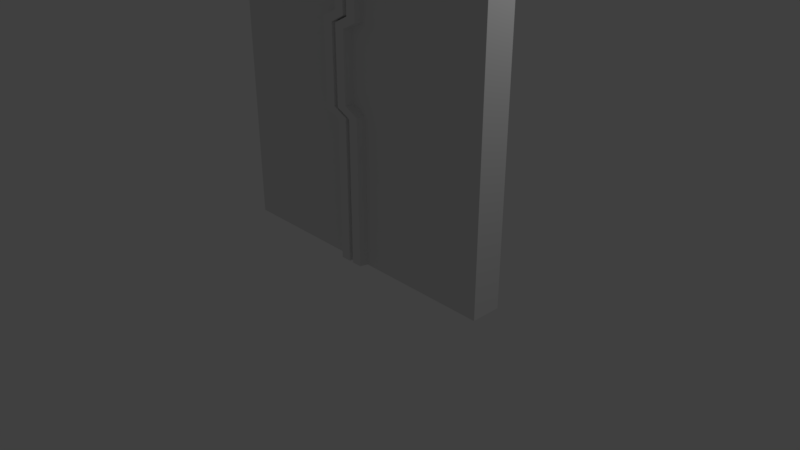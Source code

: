 # Source: door.blend  (saved by Blender 2.78.0; exported with 4.5.12 LTS)
import bpy
from mathutils import Matrix  # noqa: F401  (used for matrix-valued properties, if any)

bpy.ops.wm.read_factory_settings(use_empty=True)
scene = bpy.context.scene
scene.name = 'Scene'

# ---- collections
col_collection_1 = bpy.data.collections.new('Collection 1'); scene.collection.children.link(col_collection_1)

# ---- materials (node trees are filled in below, after node groups)
mat_material = bpy.data.materials.new('Material')
mat_material.alpha_threshold = 0.0
mat_material.use_transparent_shadow = False
mat_material.roughness = 0.5
mat_material.line_color = (0.0, 0.0, 0.0, 1.0)

# ---- material node trees

# ---- world
world_world = bpy.data.worlds.new('World'); scene.world = world_world
world_world.color = (0.05088, 0.05088, 0.05088)
world_world.use_sun_shadow = False
world_world.sun_shadow_jitter_overblur = 0.0
world_world.cycles.sampling_method = 'MANUAL'

# ---- cameras
cam_camera = bpy.data.cameras.new('Camera')
cam_camera.clip_end = 100.0
cam_camera.lens = 35.0
cam_camera.sensor_width = 32.0
cam_camera.sensor_height = 18.0
cam_camera.ortho_scale = 7.314
cam_camera.dof.focus_distance = 0.0
cam_camera.dof.aperture_fstop = 128.0

# ---- lights
light_lamp = bpy.data.lights.new('Lamp', 'POINT')
light_lamp.transmission_factor = 0.0
light_lamp.cutoff_distance = 30.0
light_lamp.energy = 100.0
light_lamp.shadow_buffer_clip_start = 1.001
light_lamp.shadow_soft_size = 0.1
light_lamp.shadow_maximum_resolution = 0.006
light_lamp.use_absolute_resolution = True

# ---- meshes
me_cube_003 = bpy.data.meshes.new('Cube.003')
me_cube_003.from_pydata([(0.0, 0.2, 0.0), (0.0, -0.2, 0.0), (-2.0, -0.2, 0.0), (-2.0, 0.2, 0.0), (4.768e-07, 0.2, 4.0), (-6.557e-07, -0.2, 4.0), (-2.0, -0.2, 4.0), (-2.0, 0.2, 4.0), (0.2, 0.2, 2.0), (0.2, 0.2, 3.0), (0.2, -0.2, 2.0), (0.2, -0.2, 3.0), (-0.2, 0.2, 0.0), (-0.2, -0.2, 0.0), (-0.2, 0.2, 4.0), (-0.2, -0.2, 4.0), (3.278e-07, 0.2, 2.95), (2.682e-07, 0.2, 2.05), (-3.278e-07, -0.2, 2.05), (-4.47e-07, -0.2, 2.95), (3.695e-07, 0.2, 3.1), (-5.081e-07, -0.2, 3.1), (-0.2, 0.2, 3.05), (-0.2, -0.2, 3.05), (2.265e-07, 0.2, 1.9), (-3.114e-07, -0.2, 1.9), (-0.2, -0.2, 1.95), (-0.2, 0.2, 1.95), (-0.03, -0.3, 3.1), (-0.03, -0.3, 4.0), (-0.03, -0.3, 0.0), (-0.03, -0.3, 1.9), (0.17, -0.3, 2.0), (0.17, -0.3, 3.0), (-0.17, -0.3, 0.0), (-0.17, -0.3, 4.0), (0.03, -0.3, 2.05), (0.03, -0.3, 2.95), (-0.17, -0.3, 1.95), (-0.17, -0.3, 3.05), (-0.03, 0.3, 3.1), (-0.03, 0.3, 4.0), (-0.03, 0.3, 0.0), (-0.03, 0.3, 1.9), (0.17, 0.3, 2.0), (0.17, 0.3, 3.0), (-0.17, 0.3, 0.0), (-0.17, 0.3, 4.0), (0.03, 0.3, 2.95), (0.03, 0.3, 2.05), (-0.17, 0.3, 1.95), (-0.17, 0.3, 3.05)], [], [(20, 4, 5, 21), (18, 19, 23, 15, 6, 2, 13, 26), (2, 6, 7, 3), (12, 27, 50, 46), (24, 8, 10, 25), (8, 9, 11, 10), (11, 21, 28, 33), (21, 5, 29, 28), (8, 24, 43, 44), (17, 16, 48, 49), (27, 17, 49, 50), (0, 24, 25, 1), (17, 27, 12, 3, 7, 14, 22, 16), (26, 13, 34, 38), (9, 20, 21, 11), (20, 9, 45, 40), (10, 11, 33, 32), (4, 41, 47, 14, 7, 6, 15, 35, 29, 5), (1, 25, 31, 30), (33, 28, 29, 35, 39, 37, 36, 38, 34, 30, 31, 32), (18, 26, 38, 36), (25, 10, 32, 31), (23, 19, 37, 39), (19, 18, 36, 37), (15, 23, 39, 35), (44, 43, 42, 46, 50, 49, 48, 51, 47, 41, 40, 45), (0, 1, 30, 34, 13, 2, 3, 12, 46, 42), (9, 8, 44, 45), (22, 14, 47, 51), (16, 22, 51, 48), (4, 20, 40, 41), (24, 0, 42, 43)])
me_cube_003.materials.append(mat_material)
me_cube_003.use_remesh_preserve_volume = False
me_cube_003.use_remesh_preserve_attributes = False
me_cube_003.use_mirror_vertex_groups = False
me_cube_003.update()
me_cube = bpy.data.meshes.new('Cube')
me_cube.from_pydata([(0.0, 0.2, 0.0), (0.0, -0.2, 0.0), (-2.0, -0.2, 0.0), (-2.0, 0.2, 0.0), (4.768e-07, 0.2, 4.0), (-6.557e-07, -0.2, 4.0), (-2.0, -0.2, 4.0), (-2.0, 0.2, 4.0), (1.192e-07, 0.2, 1.0), (-0.2, 0.2, 2.0), (-0.2, 0.2, 3.0), (-1.639e-07, -0.2, 1.0), (-0.2, -0.2, 2.0), (-0.2, -0.2, 3.0), (-2.0, -0.2, 1.0), (-2.0, -0.2, 2.0), (-2.0, -0.2, 3.0), (-2.0, 0.2, 1.0), (-2.0, 0.2, 2.0), (-2.0, 0.2, 3.0), (-0.2, 0.2, 0.0), (-0.2, -0.2, 0.0), (-0.2, 0.2, 4.0), (-0.2, -0.2, 4.0), (-0.4, 0.2, 3.05), (-0.4, 0.2, 1.95), (-0.2, 0.2, 1.0), (-0.2, -0.2, 1.0), (-0.4, -0.2, 1.95), (-0.4, -0.2, 3.05), (3.695e-07, 0.2, 3.1), (-5.081e-07, -0.2, 3.1), (-2.0, -0.2, 3.1), (-2.0, 0.2, 3.1), (-0.2, 0.2, 3.15), (-0.2, -0.2, 3.15), (2.265e-07, 0.2, 1.9), (-3.114e-07, -0.2, 1.9), (-2.0, -0.2, 1.9), (-2.0, 0.2, 1.9), (-0.2, -0.2, 1.85), (-0.2, 0.2, 1.85), (-0.03, -0.3, 3.1), (-0.03, -0.3, 4.0), (-0.03, -0.3, 0.0), (-0.03, -0.3, 1.0), (-0.03, -0.3, 1.9), (-0.23, -0.3, 2.0), (-0.23, -0.3, 3.0), (-0.17, -0.3, 0.0), (-0.17, -0.3, 4.0), (-0.17, -0.3, 1.0), (-0.37, -0.3, 1.95), (-0.37, -0.3, 3.05), (-0.17, -0.3, 1.85), (-0.17, -0.3, 3.15), (-0.03, 0.3, 3.1), (-0.03, 0.3, 4.0), (-0.03, 0.3, 0.0), (-0.03, 0.3, 1.0), (-0.03, 0.3, 1.9), (-0.23, 0.3, 2.0), (-0.23, 0.3, 3.0), (-0.17, 0.3, 0.0), (-0.17, 0.3, 4.0), (-0.37, 0.3, 3.05), (-0.37, 0.3, 1.95), (-0.17, 0.3, 1.0), (-0.17, 0.3, 1.85), (-0.17, 0.3, 3.15)], [], [(20, 21, 2, 3), (22, 7, 6, 23), (30, 4, 5, 31), (35, 23, 6, 32), (32, 6, 7, 33), (26, 20, 3, 17), (34, 24, 19, 33), (24, 25, 18, 19), (41, 26, 17, 39), (2, 14, 17, 3), (38, 15, 18, 39), (15, 16, 19, 18), (21, 27, 14, 2), (40, 28, 15, 38), (28, 29, 16, 15), (0, 8, 11, 1), (36, 9, 12, 37), (9, 10, 13, 12), (13, 31, 42, 48), (31, 5, 43, 42), (27, 21, 49, 51), (26, 41, 68, 67), (9, 36, 60, 61), (25, 24, 65, 66), (41, 25, 66, 68), (40, 27, 51, 54), (4, 22, 23, 5), (0, 1, 21, 20), (11, 37, 46, 45), (8, 0, 58, 59), (22, 34, 33, 7), (16, 32, 33, 19), (29, 35, 32, 16), (10, 30, 31, 13), (30, 10, 62, 56), (12, 13, 48, 47), (8, 36, 37, 11), (27, 40, 38, 14), (14, 38, 39, 17), (25, 41, 39, 18), (47, 48, 53, 52), (46, 47, 52, 54), (44, 45, 51, 49), (42, 43, 50, 55), (48, 42, 55, 53), (45, 46, 54, 51), (28, 40, 54, 52), (21, 1, 44, 49), (1, 11, 45, 44), (37, 12, 47, 46), (35, 29, 53, 55), (29, 28, 52, 53), (23, 35, 55, 50), (5, 23, 50, 43), (60, 59, 67, 68), (62, 61, 66, 65), (56, 62, 65, 69), (59, 58, 63, 67), (57, 56, 69, 64), (61, 60, 68, 66), (0, 20, 63, 58), (10, 9, 61, 62), (34, 22, 64, 69), (20, 26, 67, 63), (24, 34, 69, 65), (22, 4, 57, 64), (36, 8, 59, 60), (4, 30, 56, 57)])
me_cube.materials.append(mat_material)
me_cube.use_remesh_preserve_volume = False
me_cube.use_remesh_preserve_attributes = False
me_cube.use_mirror_vertex_groups = False
me_cube.update()

# ---- objects
ob_cube_001 = bpy.data.objects.new('Cube.001', me_cube_003)
ob_cube = bpy.data.objects.new('Cube', me_cube)
ob_lamp = bpy.data.objects.new('Lamp', light_lamp)
ob_camera = bpy.data.objects.new('Camera', cam_camera)

# ---- transforms, parenting, visibility, modifiers, constraints
ob_cube_001.location = (0.0, 0.0, 0.0)
ob_cube_001.rotation_euler = (0.0, -0.0, 3.142)
ob_cube_001.lock_rotations_4d = False
ob_cube_001.empty_display_type = 'ARROWS'
ob_cube_001.lineart.crease_threshold = 0.0
ob_cube.location = (0.0, 0.0, 0.0)
ob_cube.lock_rotations_4d = False
ob_cube.empty_display_type = 'ARROWS'
ob_cube.lineart.crease_threshold = 0.0
ob_lamp.location = (4.076, 1.005, 5.904)
ob_lamp.rotation_euler = (0.6503, 0.05522, 1.866)
ob_lamp.lock_rotations_4d = False
ob_lamp.empty_display_type = 'ARROWS'
ob_lamp.color = (0.0, 0.0, 0.0, 0.0)
ob_lamp.lineart.crease_threshold = 0.0
ob_camera.location = (7.481, -6.508, 5.344)
ob_camera.rotation_euler = (1.109, 0.0, 0.8149)
ob_camera.lock_rotations_4d = False
ob_camera.empty_display_type = 'ARROWS'
ob_camera.color = (0.0, 0.0, 0.0, 0.0)
ob_camera.display_type = 'WIRE'
ob_camera.lineart.crease_threshold = 0.0

# ---- collection membership
col_collection_1.objects.link(ob_cube_001)
col_collection_1.objects.link(ob_cube)
col_collection_1.objects.link(ob_lamp)
col_collection_1.objects.link(ob_camera)

# ---- scene / render settings (as saved in the file)
scene.camera = ob_camera
scene.frame_start = 1; scene.frame_end = 250; scene.frame_set(1)
scene.render.engine = 'BLENDER_EEVEE_NEXT'
scene.render.resolution_percentage = 50
scene.render.dither_intensity = 0.0
scene.cycles.use_denoising = False
scene.cycles.samples = 128
scene.cycles.sampling_pattern = 'TABULATED_SOBOL'
scene.cycles.light_sampling_threshold = 0.0
scene.cycles.use_adaptive_sampling = False
scene.cycles.use_light_tree = False
scene.cycles.blur_glossy = 0.0
scene.cycles.sample_clamp_indirect = 0.0
scene.view_settings.view_transform = 'Standard'
bpy.context.view_layer.update()
